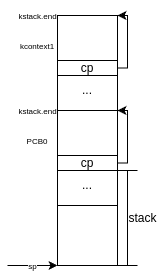

The diagram above was exported from draw.io. Its source (the exported page's mxGraphModel, read from the mxfile embedded in the PNG):
<mxGraphModel dx="574" dy="1448" grid="1" gridSize="10" guides="1" tooltips="1" connect="1" arrows="1" fold="1" page="1" pageScale="1" pageWidth="850" pageHeight="1100" math="0" shadow="0">
  <root>
    <mxCell id="0" />
    <mxCell id="1" parent="0" />
    <mxCell id="2pid3hq_bPNFgI_NWYEo-2" value="" style="rounded=0;whiteSpace=wrap;html=1;" vertex="1" parent="1">
      <mxGeometry x="370" y="10" width="60" height="250" as="geometry" />
    </mxCell>
    <mxCell id="2pid3hq_bPNFgI_NWYEo-3" value="" style="rounded=0;whiteSpace=wrap;html=1;" vertex="1" parent="1">
      <mxGeometry x="370" y="10" width="60" height="60" as="geometry" />
    </mxCell>
    <mxCell id="2pid3hq_bPNFgI_NWYEo-4" value="" style="rounded=0;whiteSpace=wrap;html=1;" vertex="1" parent="1">
      <mxGeometry x="370" y="200" width="60" height="60" as="geometry" />
    </mxCell>
    <mxCell id="2pid3hq_bPNFgI_NWYEo-5" value="" style="rounded=0;whiteSpace=wrap;html=1;" vertex="1" parent="1">
      <mxGeometry x="370" y="105" width="60" height="60" as="geometry" />
    </mxCell>
    <mxCell id="2pid3hq_bPNFgI_NWYEo-6" value="..." style="text;html=1;align=center;verticalAlign=middle;whiteSpace=wrap;rounded=0;" vertex="1" parent="1">
      <mxGeometry x="370" y="70" width="60" height="30" as="geometry" />
    </mxCell>
    <mxCell id="2pid3hq_bPNFgI_NWYEo-8" value="..." style="text;html=1;align=center;verticalAlign=middle;whiteSpace=wrap;rounded=0;" vertex="1" parent="1">
      <mxGeometry x="370" y="165" width="60" height="30" as="geometry" />
    </mxCell>
    <mxCell id="2pid3hq_bPNFgI_NWYEo-12" value="&lt;font style=&quot;font-size: 8px;&quot;&gt;PCB0&lt;/font&gt;" style="text;html=1;align=center;verticalAlign=middle;whiteSpace=wrap;rounded=0;" vertex="1" parent="1">
      <mxGeometry x="320" y="120" width="60" height="30" as="geometry" />
    </mxCell>
    <mxCell id="2pid3hq_bPNFgI_NWYEo-13" value="&lt;font style=&quot;font-size: 8px;&quot;&gt;kcontext1&lt;/font&gt;" style="text;html=1;align=center;verticalAlign=middle;whiteSpace=wrap;rounded=0;" vertex="1" parent="1">
      <mxGeometry x="320" y="25" width="60" height="30" as="geometry" />
    </mxCell>
    <mxCell id="2pid3hq_bPNFgI_NWYEo-14" value="" style="endArrow=classic;html=1;rounded=0;entryX=0;entryY=1;entryDx=0;entryDy=0;" edge="1" parent="1" target="2pid3hq_bPNFgI_NWYEo-4">
      <mxGeometry relative="1" as="geometry">
        <mxPoint x="320" y="260" as="sourcePoint" />
        <mxPoint x="490" y="130" as="targetPoint" />
      </mxGeometry>
    </mxCell>
    <mxCell id="2pid3hq_bPNFgI_NWYEo-15" value="&lt;font style=&quot;font-size: 8px;&quot;&gt;sp&lt;/font&gt;" style="edgeLabel;resizable=0;html=1;;align=center;verticalAlign=middle;" connectable="0" vertex="1" parent="2pid3hq_bPNFgI_NWYEo-14">
      <mxGeometry relative="1" as="geometry" />
    </mxCell>
    <mxCell id="uhUGAHVXyOmNYO5nEGTW-2" style="edgeStyle=orthogonalEdgeStyle;rounded=0;orthogonalLoop=1;jettySize=auto;html=1;exitX=1;exitY=0.5;exitDx=0;exitDy=0;entryX=1;entryY=0;entryDx=0;entryDy=0;" edge="1" parent="1" source="uhUGAHVXyOmNYO5nEGTW-1" target="2pid3hq_bPNFgI_NWYEo-5">
      <mxGeometry relative="1" as="geometry">
        <Array as="points">
          <mxPoint x="440" y="158" />
          <mxPoint x="440" y="105" />
        </Array>
      </mxGeometry>
    </mxCell>
    <mxCell id="uhUGAHVXyOmNYO5nEGTW-1" value="cp" style="rounded=0;whiteSpace=wrap;html=1;" vertex="1" parent="1">
      <mxGeometry x="370" y="150" width="60" height="15" as="geometry" />
    </mxCell>
    <mxCell id="uhUGAHVXyOmNYO5nEGTW-3" value="&lt;font style=&quot;font-size: 8px;&quot;&gt;kstack.end&lt;/font&gt;" style="text;html=1;align=center;verticalAlign=middle;resizable=0;points=[];autosize=1;strokeColor=none;fillColor=none;" vertex="1" parent="1">
      <mxGeometry x="320" y="90" width="60" height="30" as="geometry" />
    </mxCell>
    <mxCell id="uhUGAHVXyOmNYO5nEGTW-4" value="&lt;font style=&quot;font-size: 8px;&quot;&gt;kstack.end&lt;/font&gt;" style="text;html=1;align=center;verticalAlign=middle;resizable=0;points=[];autosize=1;strokeColor=none;fillColor=none;" vertex="1" parent="1">
      <mxGeometry x="320" y="-5" width="60" height="30" as="geometry" />
    </mxCell>
    <mxCell id="uhUGAHVXyOmNYO5nEGTW-6" style="edgeStyle=orthogonalEdgeStyle;rounded=0;orthogonalLoop=1;jettySize=auto;html=1;exitX=1;exitY=0.5;exitDx=0;exitDy=0;entryX=1;entryY=0;entryDx=0;entryDy=0;" edge="1" parent="1" source="uhUGAHVXyOmNYO5nEGTW-5" target="2pid3hq_bPNFgI_NWYEo-3">
      <mxGeometry relative="1" as="geometry">
        <Array as="points">
          <mxPoint x="440" y="62" />
          <mxPoint x="440" y="10" />
        </Array>
      </mxGeometry>
    </mxCell>
    <mxCell id="uhUGAHVXyOmNYO5nEGTW-5" value="cp" style="rounded=0;whiteSpace=wrap;html=1;" vertex="1" parent="1">
      <mxGeometry x="370" y="55" width="60" height="15" as="geometry" />
    </mxCell>
    <mxCell id="uhUGAHVXyOmNYO5nEGTW-7" value="" style="shape=crossbar;whiteSpace=wrap;html=1;rounded=1;direction=south;" vertex="1" parent="1">
      <mxGeometry x="430" y="165" width="20" height="95" as="geometry" />
    </mxCell>
    <mxCell id="uhUGAHVXyOmNYO5nEGTW-10" value="stack" style="text;html=1;align=center;verticalAlign=middle;resizable=0;points=[];autosize=1;strokeColor=none;fillColor=none;" vertex="1" parent="1">
      <mxGeometry x="430" y="197.5" width="50" height="30" as="geometry" />
    </mxCell>
  </root>
</mxGraphModel>